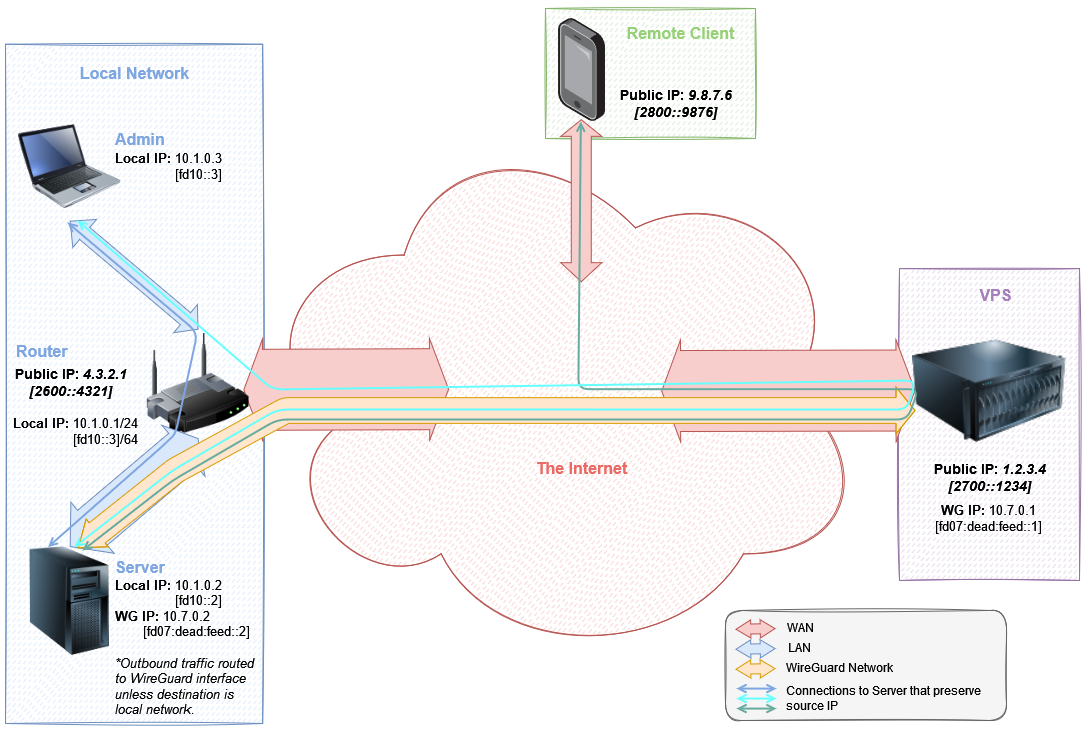

The diagram above was exported from draw.io. Its source (the exported page's mxGraphModel, read from the mxfile embedded in the PNG):
<mxGraphModel dx="1662" dy="555" grid="1" gridSize="10" guides="1" tooltips="1" connect="1" arrows="0" fold="1" page="1" pageScale="1" pageWidth="1100" pageHeight="850" background="#FFFFFF" math="0" shadow="0">
  <root>
    <mxCell id="0" />
    <mxCell id="1" style="" parent="0" />
    <mxCell id="UPS6wOX1UsMNAhAZUDVI-95" value="" style="group" parent="1" vertex="1" connectable="0">
      <mxGeometry x="-1092" y="100" width="1085" height="730" as="geometry" />
    </mxCell>
    <mxCell id="UPS6wOX1UsMNAhAZUDVI-50" value="" style="group" parent="UPS6wOX1UsMNAhAZUDVI-95" vertex="1" connectable="0">
      <mxGeometry width="1085" height="730" as="geometry" />
    </mxCell>
    <mxCell id="UPS6wOX1UsMNAhAZUDVI-53" value="" style="rounded=0;whiteSpace=wrap;html=1;sketch=1;fillStyle=dashed;fillColor=#dae8fc;strokeColor=#6c8ebf;" parent="UPS6wOX1UsMNAhAZUDVI-50" vertex="1">
      <mxGeometry x="5" y="43.75471698113207" width="257.1428571428571" height="679.2452830188679" as="geometry" />
    </mxCell>
    <mxCell id="UPS6wOX1UsMNAhAZUDVI-55" value="" style="ellipse;shape=cloud;whiteSpace=wrap;html=1;fillColor=#f8cecc;fillStyle=dashed;sketch=1;strokeColor=#b85450;" parent="UPS6wOX1UsMNAhAZUDVI-50" vertex="1">
      <mxGeometry x="249.28571428571425" y="118.67924528301886" width="617.142857142857" height="543.3962264150942" as="geometry" />
    </mxCell>
    <mxCell id="UPS6wOX1UsMNAhAZUDVI-64" value="" style="shape=flexArrow;endArrow=classic;startArrow=classic;html=1;rounded=0;fillColor=#f8cecc;strokeColor=#b85450;width=81;startSize=5.95;" parent="UPS6wOX1UsMNAhAZUDVI-50" edge="1">
      <mxGeometry width="100" height="100" relative="1" as="geometry">
        <mxPoint x="242.85571428571427" y="389.33735849056603" as="sourcePoint" />
        <mxPoint x="448.56999999999994" y="388.65811320754716" as="targetPoint" />
      </mxGeometry>
    </mxCell>
    <mxCell id="UPS6wOX1UsMNAhAZUDVI-51" value="" style="rounded=1;whiteSpace=wrap;html=1;sketch=1;fillStyle=solid;fontSize=12;fontColor=#333333;fillColor=#f5f5f5;strokeColor=#666666;" parent="UPS6wOX1UsMNAhAZUDVI-50" vertex="1">
      <mxGeometry x="725" y="610" width="281" height="110" as="geometry" />
    </mxCell>
    <mxCell id="UPS6wOX1UsMNAhAZUDVI-52" value="" style="rounded=0;whiteSpace=wrap;html=1;sketch=1;fillStyle=dashed;fontSize=16;fillColor=#d5e8d4;strokeColor=#82b366;" parent="UPS6wOX1UsMNAhAZUDVI-50" vertex="1">
      <mxGeometry x="545" y="8" width="210" height="130" as="geometry" />
    </mxCell>
    <mxCell id="UPS6wOX1UsMNAhAZUDVI-54" value="a" style="rounded=0;whiteSpace=wrap;html=1;sketch=1;fillStyle=dashed;fillColor=#e1d5e7;strokeColor=#9673a6;" parent="UPS6wOX1UsMNAhAZUDVI-50" vertex="1">
      <mxGeometry x="899" y="268.11" width="180" height="311.89" as="geometry" />
    </mxCell>
    <mxCell id="UPS6wOX1UsMNAhAZUDVI-56" value="" style="shape=flexArrow;endArrow=classic;startArrow=classic;html=1;rounded=0;fillColor=#f8cecc;strokeColor=#b85450;width=81;startSize=5.95;" parent="UPS6wOX1UsMNAhAZUDVI-50" edge="1">
      <mxGeometry width="100" height="100" relative="1" as="geometry">
        <mxPoint x="660.7157142857143" y="390.5573584905662" as="sourcePoint" />
        <mxPoint x="915" y="390" as="targetPoint" />
      </mxGeometry>
    </mxCell>
    <mxCell id="UPS6wOX1UsMNAhAZUDVI-57" value="" style="image;html=1;image=img/lib/clip_art/computers/Server_Tower_128x128.png" parent="UPS6wOX1UsMNAhAZUDVI-50" vertex="1">
      <mxGeometry x="17.857142857142854" y="546.3962264150942" width="102.85714285714283" height="108.67924528301886" as="geometry" />
    </mxCell>
    <mxCell id="UPS6wOX1UsMNAhAZUDVI-58" value="" style="image;html=1;image=img/lib/clip_art/networking/Wireless_Router_128x128.png" parent="UPS6wOX1UsMNAhAZUDVI-50" vertex="1">
      <mxGeometry x="146.42857142857142" y="329.03773584905656" width="102.85714285714283" height="108.67924528301886" as="geometry" />
    </mxCell>
    <mxCell id="UPS6wOX1UsMNAhAZUDVI-59" value="" style="image;html=1;image=img/lib/clip_art/computers/Server_128x128.png" parent="UPS6wOX1UsMNAhAZUDVI-50" vertex="1">
      <mxGeometry x="911.8571428571427" y="336.03773584905656" width="154.28571428571425" height="108.67924528301886" as="geometry" />
    </mxCell>
    <mxCell id="UPS6wOX1UsMNAhAZUDVI-60" value="" style="points=[];aspect=fixed;html=1;align=center;shadow=0;dashed=0;image;image=img/lib/allied_telesis/computer_and_terminals/Smartphone.svg;" parent="UPS6wOX1UsMNAhAZUDVI-50" vertex="1">
      <mxGeometry x="557.8571428571428" y="18" width="47.1342857142857" height="102.85714285714283" as="geometry" />
    </mxCell>
    <mxCell id="UPS6wOX1UsMNAhAZUDVI-61" value="" style="shape=flexArrow;endArrow=classic;startArrow=classic;html=1;rounded=0;exitX=0.5;exitY=0;exitDx=0;exitDy=0;entryX=0.5;entryY=1;entryDx=0;entryDy=0;fillColor=#dae8fc;strokeColor=#6c8ebf;width=45.714285714285715;startSize=9.38095238095238;" parent="UPS6wOX1UsMNAhAZUDVI-50" source="UPS6wOX1UsMNAhAZUDVI-57" target="UPS6wOX1UsMNAhAZUDVI-58" edge="1">
      <mxGeometry width="100" height="100" relative="1" as="geometry">
        <mxPoint x="197.21428571428567" y="526.0188679245282" as="sourcePoint" />
        <mxPoint x="197.21428571428567" y="349.4150943396226" as="targetPoint" />
      </mxGeometry>
    </mxCell>
    <mxCell id="UPS6wOX1UsMNAhAZUDVI-62" value="" style="image;html=1;image=img/lib/clip_art/computers/Laptop_128x128.png;sketch=1;fillStyle=dashed;fillColor=#CCCCCC;" parent="UPS6wOX1UsMNAhAZUDVI-50" vertex="1">
      <mxGeometry x="17.857142857142854" y="111.67924528301886" width="102.85714285714283" height="108.67924528301886" as="geometry" />
    </mxCell>
    <mxCell id="UPS6wOX1UsMNAhAZUDVI-63" value="" style="shape=flexArrow;endArrow=classic;startArrow=classic;html=1;rounded=0;entryX=0.5;entryY=1;entryDx=0;entryDy=0;exitX=0.5;exitY=0;exitDx=0;exitDy=0;fillColor=#dae8fc;strokeColor=#6c8ebf;width=15.714285714285714;startSize=5.1000000000000005;" parent="UPS6wOX1UsMNAhAZUDVI-50" source="UPS6wOX1UsMNAhAZUDVI-58" target="UPS6wOX1UsMNAhAZUDVI-62" edge="1">
      <mxGeometry width="100" height="100" relative="1" as="geometry">
        <mxPoint x="120.7142857142857" y="369.7924528301886" as="sourcePoint" />
        <mxPoint x="249.28571428571425" y="233.94339622641505" as="targetPoint" />
      </mxGeometry>
    </mxCell>
    <mxCell id="UPS6wOX1UsMNAhAZUDVI-65" value="" style="shape=flexArrow;endArrow=classic;startArrow=classic;html=1;rounded=0;fillColor=#f8cecc;strokeColor=#b85450;width=20;endSize=5.216666666666667;" parent="UPS6wOX1UsMNAhAZUDVI-50" edge="1">
      <mxGeometry width="100" height="100" relative="1" as="geometry">
        <mxPoint x="580.7814285714284" y="281.6981132075471" as="sourcePoint" />
        <mxPoint x="580.7814285714284" y="118.67924528301886" as="targetPoint" />
      </mxGeometry>
    </mxCell>
    <mxCell id="UPS6wOX1UsMNAhAZUDVI-66" value="" style="shape=flexArrow;endArrow=classic;startArrow=classic;html=1;rounded=1;fillColor=#ffe6cc;strokeColor=#d79b00;width=25.71428571428571;startSize=7.6952380952380945;exitX=0.579;exitY=0.012;exitDx=0;exitDy=0;exitPerimeter=0;startWidth=8.70748299319728;" parent="UPS6wOX1UsMNAhAZUDVI-50" source="UPS6wOX1UsMNAhAZUDVI-57" edge="1">
      <mxGeometry width="100" height="100" relative="1" as="geometry">
        <mxPoint x="87" y="549" as="sourcePoint" />
        <mxPoint x="915" y="410" as="targetPoint" />
        <Array as="points">
          <mxPoint x="175" y="470" />
          <mxPoint x="285" y="410" />
        </Array>
      </mxGeometry>
    </mxCell>
    <mxCell id="UPS6wOX1UsMNAhAZUDVI-67" value="" style="endArrow=open;startArrow=open;html=1;startFill=0;strokeWidth=2;strokeColor=#67AB9F;rounded=1;endFill=0;entryX=0.477;entryY=1.003;entryDx=0;entryDy=0;entryPerimeter=0;" parent="UPS6wOX1UsMNAhAZUDVI-50" target="UPS6wOX1UsMNAhAZUDVI-60" edge="1">
      <mxGeometry width="50" height="50" relative="1" as="geometry">
        <mxPoint x="82" y="550" as="sourcePoint" />
        <mxPoint x="587.86" y="118.68" as="targetPoint" />
        <Array as="points">
          <mxPoint x="172" y="480" />
          <mxPoint x="277" y="419" />
          <mxPoint x="907" y="419" />
          <mxPoint x="917.86" y="388.68" />
          <mxPoint x="577.86" y="388.68" />
        </Array>
      </mxGeometry>
    </mxCell>
    <mxCell id="UPS6wOX1UsMNAhAZUDVI-68" value="&lt;div style=&quot;font-size: 14px;&quot;&gt;&lt;font style=&quot;font-size: 14px;&quot;&gt;&lt;b&gt;Public IP: &lt;i&gt;4.3.2.1&lt;/i&gt;&lt;/b&gt;&lt;/font&gt;&lt;/div&gt;&lt;div style=&quot;font-size: 14px;&quot;&gt;&lt;font style=&quot;font-size: 14px;&quot;&gt;&lt;b&gt;&lt;i&gt;[2600::4321]&lt;br&gt;&lt;/i&gt;&lt;/b&gt;&lt;/font&gt;&lt;/div&gt;" style="text;html=1;resizable=0;autosize=1;align=center;verticalAlign=middle;points=[];fillColor=none;strokeColor=none;rounded=0;sketch=1;fillStyle=dashed;" parent="UPS6wOX1UsMNAhAZUDVI-50" vertex="1">
      <mxGeometry y="357" width="140" height="50" as="geometry" />
    </mxCell>
    <mxCell id="UPS6wOX1UsMNAhAZUDVI-69" value="&lt;div&gt;&lt;b&gt;Public IP: &lt;i&gt;1.2.3.4&lt;/i&gt;&lt;/b&gt;&lt;/div&gt;&lt;div&gt;&lt;b&gt;&lt;i&gt;[2700::1234]&lt;br&gt;&lt;/i&gt;&lt;/b&gt;&lt;/div&gt;" style="text;html=1;resizable=0;autosize=1;align=center;verticalAlign=middle;points=[];fillColor=none;strokeColor=none;rounded=0;sketch=1;fillStyle=dashed;fontSize=14;" parent="UPS6wOX1UsMNAhAZUDVI-50" vertex="1">
      <mxGeometry x="919" y="452" width="140" height="50" as="geometry" />
    </mxCell>
    <mxCell id="UPS6wOX1UsMNAhAZUDVI-70" value="&lt;b&gt;&lt;font style=&quot;font-size: 16px;&quot; color=&quot;#7EA6E0&quot;&gt;Local Network&lt;/font&gt;&lt;/b&gt;" style="text;html=1;resizable=0;autosize=1;align=center;verticalAlign=middle;points=[];fillColor=none;strokeColor=none;rounded=0;sketch=1;fillStyle=dashed;fontSize=14;" parent="UPS6wOX1UsMNAhAZUDVI-50" vertex="1">
      <mxGeometry x="68.57" y="58" width="130" height="30" as="geometry" />
    </mxCell>
    <mxCell id="UPS6wOX1UsMNAhAZUDVI-71" value="&lt;font style=&quot;font-size: 16px;&quot;&gt;&lt;b&gt;&lt;font style=&quot;font-size: 16px;&quot; color=&quot;#A680B8&quot;&gt;VPS&lt;/font&gt;&lt;/b&gt;&lt;/font&gt;" style="text;html=1;resizable=0;autosize=1;align=center;verticalAlign=middle;points=[];fillColor=none;strokeColor=none;rounded=0;sketch=1;fillStyle=dashed;fontSize=14;" parent="UPS6wOX1UsMNAhAZUDVI-50" vertex="1">
      <mxGeometry x="965" y="280" width="60" height="30" as="geometry" />
    </mxCell>
    <mxCell id="UPS6wOX1UsMNAhAZUDVI-72" value="&lt;div&gt;&lt;b&gt;Public IP: &lt;i&gt;9.8.7.6&lt;/i&gt;&lt;/b&gt;&lt;/div&gt;&lt;div&gt;&lt;b&gt;&lt;i&gt;[2800::9876]&lt;br&gt;&lt;/i&gt;&lt;/b&gt;&lt;/div&gt;" style="text;html=1;resizable=0;autosize=1;align=center;verticalAlign=middle;points=[];fillColor=none;strokeColor=none;rounded=0;sketch=1;fillStyle=dashed;fontSize=14;" parent="UPS6wOX1UsMNAhAZUDVI-50" vertex="1">
      <mxGeometry x="604.99" y="78" width="140" height="50" as="geometry" />
    </mxCell>
    <mxCell id="UPS6wOX1UsMNAhAZUDVI-73" value="&lt;font style=&quot;font-size: 16px;&quot; color=&quot;#97D077&quot;&gt;&lt;b&gt;Remote Client&lt;/b&gt;&lt;/font&gt;" style="text;html=1;resizable=0;autosize=1;align=center;verticalAlign=middle;points=[];fillColor=none;strokeColor=none;rounded=0;sketch=1;fillStyle=dashed;fontSize=14;" parent="UPS6wOX1UsMNAhAZUDVI-50" vertex="1">
      <mxGeometry x="614.99" y="18" width="130" height="30" as="geometry" />
    </mxCell>
    <mxCell id="UPS6wOX1UsMNAhAZUDVI-74" value="" style="endArrow=open;startArrow=open;html=1;rounded=1;strokeColor=#7EA6E0;strokeWidth=2;fontSize=16;fontColor=#97D077;exitX=0.288;exitY=0.002;exitDx=0;exitDy=0;endFill=0;startFill=0;exitPerimeter=0;" parent="UPS6wOX1UsMNAhAZUDVI-50" source="UPS6wOX1UsMNAhAZUDVI-57" edge="1">
      <mxGeometry width="50" height="50" relative="1" as="geometry">
        <mxPoint x="17.860000000000127" y="303" as="sourcePoint" />
        <mxPoint x="67" y="222" as="targetPoint" />
        <Array as="points">
          <mxPoint x="165" y="443" />
          <mxPoint x="175" y="433" />
          <mxPoint x="197" y="332" />
        </Array>
      </mxGeometry>
    </mxCell>
    <mxCell id="UPS6wOX1UsMNAhAZUDVI-75" value="&lt;div style=&quot;font-size: 13px;&quot; align=&quot;left&quot;&gt;&lt;font style=&quot;font-size: 13px;&quot;&gt;&lt;b style=&quot;font-size: 13px;&quot;&gt;Local IP&lt;/b&gt;&lt;b&gt;:&lt;/b&gt; 10.1.0.2&lt;br&gt;&lt;/font&gt;&lt;/div&gt;&lt;div style=&quot;font-size: 13px;&quot; align=&quot;left&quot;&gt;&lt;font style=&quot;font-size: 13px;&quot;&gt;&amp;nbsp;&amp;nbsp;&amp;nbsp;&amp;nbsp;&amp;nbsp;&amp;nbsp;&amp;nbsp;&amp;nbsp;&amp;nbsp;&amp;nbsp;&amp;nbsp;&amp;nbsp;&amp;nbsp;&amp;nbsp; [fd10::2]&lt;br&gt;&lt;/font&gt;&lt;/div&gt;&lt;div style=&quot;font-size: 13px;&quot; align=&quot;left&quot;&gt;&lt;b&gt;WG IP:&lt;/b&gt; 10.7.0.2&lt;/div&gt;&lt;div style=&quot;font-size: 13px;&quot; align=&quot;left&quot;&gt;&amp;nbsp;&amp;nbsp;&amp;nbsp;&amp;nbsp;&amp;nbsp;&amp;nbsp; [fd07:dead:feed::2]&lt;br&gt;&lt;/div&gt;&lt;div style=&quot;font-size: 13px;&quot; align=&quot;left&quot;&gt;&lt;i&gt;&lt;br&gt;&lt;/i&gt;&lt;/div&gt;&lt;div style=&quot;font-size: 13px;&quot; align=&quot;left&quot;&gt;&lt;i&gt;*Outbound traffic routed &lt;br&gt;&lt;/i&gt;&lt;/div&gt;&lt;div style=&quot;font-size: 13px;&quot; align=&quot;left&quot;&gt;&lt;i&gt;to WireGuard interface &lt;br&gt;&lt;/i&gt;&lt;/div&gt;&lt;div style=&quot;font-size: 13px;&quot; align=&quot;left&quot;&gt;&lt;i&gt;unless destination is &lt;br&gt;&lt;/i&gt;&lt;/div&gt;&lt;div style=&quot;font-size: 13px;&quot; align=&quot;left&quot;&gt;&lt;i&gt;local network.&lt;/i&gt; &lt;br&gt;&lt;/div&gt;" style="text;html=1;resizable=0;autosize=1;align=left;verticalAlign=middle;points=[];fillColor=none;strokeColor=none;rounded=0;sketch=1;fillStyle=dashed;fontSize=13;fontColor=#000000;" parent="UPS6wOX1UsMNAhAZUDVI-50" vertex="1">
      <mxGeometry x="112.86000000000004" y="572" width="160" height="150" as="geometry" />
    </mxCell>
    <mxCell id="UPS6wOX1UsMNAhAZUDVI-76" value="&lt;div style=&quot;font-size: 13px;&quot; align=&quot;left&quot;&gt;&lt;font style=&quot;font-size: 13px;&quot;&gt;&lt;b style=&quot;font-size: 13px;&quot;&gt;Local IP&lt;/b&gt;&lt;b&gt;:&lt;/b&gt; 10.1.0.3&lt;br&gt;&lt;/font&gt;&lt;/div&gt;&lt;div style=&quot;font-size: 13px;&quot; align=&quot;left&quot;&gt;&lt;font style=&quot;font-size: 13px;&quot;&gt;&amp;nbsp;&amp;nbsp;&amp;nbsp;&amp;nbsp;&amp;nbsp;&amp;nbsp;&amp;nbsp;&amp;nbsp;&amp;nbsp;&amp;nbsp;&amp;nbsp;&amp;nbsp;&amp;nbsp;&amp;nbsp; [fd10::3]&lt;/font&gt;&amp;nbsp;&lt;br&gt;&lt;/div&gt;" style="text;html=1;resizable=0;autosize=1;align=left;verticalAlign=middle;points=[];fillColor=none;strokeColor=none;rounded=0;sketch=1;fillStyle=dashed;fontSize=13;fontColor=#000000;" parent="UPS6wOX1UsMNAhAZUDVI-50" vertex="1">
      <mxGeometry x="112.86000000000001" y="146.02" width="130" height="40" as="geometry" />
    </mxCell>
    <mxCell id="UPS6wOX1UsMNAhAZUDVI-77" value="&lt;div style=&quot;&quot; align=&quot;left&quot;&gt;&lt;font style=&quot;font-size: 13px;&quot;&gt;&lt;b style=&quot;&quot;&gt;Local IP&lt;/b&gt;&lt;b&gt;:&lt;/b&gt; 10.1.0.1/24&lt;/font&gt;&lt;/div&gt;&lt;div style=&quot;&quot; align=&quot;left&quot;&gt;&lt;font style=&quot;font-size: 13px;&quot;&gt;&amp;nbsp;&amp;nbsp;&amp;nbsp;&amp;nbsp;&amp;nbsp;&amp;nbsp;&amp;nbsp;&amp;nbsp;&amp;nbsp;&amp;nbsp;&amp;nbsp;&amp;nbsp;&amp;nbsp;&amp;nbsp; [fd10::3]&lt;/font&gt;&lt;font style=&quot;font-size: 13px;&quot;&gt;/64 &lt;br&gt;&lt;/font&gt;&lt;/div&gt;" style="text;html=1;resizable=0;autosize=1;align=left;verticalAlign=middle;points=[];fillColor=none;strokeColor=none;rounded=0;sketch=1;fillStyle=dashed;fontSize=13;fontColor=#000000;" parent="UPS6wOX1UsMNAhAZUDVI-50" vertex="1">
      <mxGeometry x="11" y="411" width="150" height="40" as="geometry" />
    </mxCell>
    <mxCell id="UPS6wOX1UsMNAhAZUDVI-78" value="" style="shape=flexArrow;endArrow=classic;startArrow=classic;html=1;rounded=0;fillColor=#f8cecc;strokeColor=#b85450;width=10;startSize=4.585714285714286;endSize=4.585714285714286;startWidth=7.278911564625851;endWidth=7.278911564625851;" parent="UPS6wOX1UsMNAhAZUDVI-50" edge="1">
      <mxGeometry width="100" height="100" relative="1" as="geometry">
        <mxPoint x="734.9957142857143" y="628.7573584905659" as="sourcePoint" />
        <mxPoint x="775" y="628.08" as="targetPoint" />
      </mxGeometry>
    </mxCell>
    <mxCell id="UPS6wOX1UsMNAhAZUDVI-79" value="WAN" style="text;html=1;resizable=0;autosize=1;align=center;verticalAlign=middle;points=[];fillColor=none;strokeColor=none;rounded=0;sketch=1;fillStyle=dashed;fontSize=12;fontColor=#000000;" parent="UPS6wOX1UsMNAhAZUDVI-50" vertex="1">
      <mxGeometry x="775" y="612.08" width="50" height="30" as="geometry" />
    </mxCell>
    <mxCell id="UPS6wOX1UsMNAhAZUDVI-80" value="LAN" style="text;html=1;resizable=0;autosize=1;align=center;verticalAlign=middle;points=[];fillColor=none;strokeColor=none;rounded=0;sketch=1;fillStyle=dashed;fontSize=12;fontColor=#000000;" parent="UPS6wOX1UsMNAhAZUDVI-50" vertex="1">
      <mxGeometry x="774" y="632.08" width="50" height="30" as="geometry" />
    </mxCell>
    <mxCell id="UPS6wOX1UsMNAhAZUDVI-81" value="&lt;div align=&quot;center&quot;&gt;&lt;br&gt;&lt;/div&gt;&lt;div style=&quot;font-size: 13px;&quot; align=&quot;center&quot;&gt;&lt;b&gt;WG IP:&lt;/b&gt; 10.7.0.1&lt;/div&gt;&lt;div style=&quot;font-size: 13px;&quot; align=&quot;center&quot;&gt;[fd07:dead:feed::1]&lt;br&gt;&lt;/div&gt;&lt;div align=&quot;center&quot;&gt;&amp;nbsp;&lt;/div&gt;" style="text;whiteSpace=wrap;html=1;fontSize=13;fontColor=#000000;align=center;" parent="UPS6wOX1UsMNAhAZUDVI-50" vertex="1">
      <mxGeometry x="904" y="480" width="170" height="70" as="geometry" />
    </mxCell>
    <mxCell id="UPS6wOX1UsMNAhAZUDVI-82" value="&lt;div align=&quot;left&quot;&gt;&lt;br&gt;&lt;/div&gt;" style="text;html=1;resizable=0;autosize=1;align=center;verticalAlign=middle;points=[];fillColor=none;strokeColor=none;rounded=0;sketch=1;fillStyle=dashed;fontSize=13;fontColor=#000000;" parent="UPS6wOX1UsMNAhAZUDVI-50" vertex="1">
      <mxGeometry x="796.4300000000001" y="685" width="20" height="30" as="geometry" />
    </mxCell>
    <mxCell id="UPS6wOX1UsMNAhAZUDVI-83" value="&lt;div style=&quot;font-size: 12px;&quot;&gt;&lt;font style=&quot;font-size: 12px;&quot;&gt;Connections to Server that preserve&lt;/font&gt;&lt;/div&gt;&lt;div style=&quot;font-size: 12px;&quot;&gt;&lt;font style=&quot;font-size: 12px;&quot;&gt;source IP&lt;br&gt;&lt;/font&gt;&lt;/div&gt;" style="text;html=1;resizable=0;autosize=1;align=left;verticalAlign=middle;points=[];fillColor=none;strokeColor=none;rounded=0;sketch=1;fillStyle=dashed;fontSize=13;fontColor=#000000;" parent="UPS6wOX1UsMNAhAZUDVI-50" vertex="1">
      <mxGeometry x="784" y="678" width="220" height="40" as="geometry" />
    </mxCell>
    <mxCell id="UPS6wOX1UsMNAhAZUDVI-84" value="&lt;b&gt;&lt;font style=&quot;font-size: 16px;&quot; color=&quot;#7EA6E0&quot;&gt;Admin&lt;br&gt;&lt;/font&gt;&lt;/b&gt;" style="text;whiteSpace=wrap;html=1;fontSize=12;fontColor=#000000;" parent="UPS6wOX1UsMNAhAZUDVI-50" vertex="1">
      <mxGeometry x="112.86000000000001" y="123" width="140" height="40" as="geometry" />
    </mxCell>
    <mxCell id="UPS6wOX1UsMNAhAZUDVI-85" value="&lt;b&gt;&lt;font style=&quot;font-size: 16px;&quot; color=&quot;#7EA6E0&quot;&gt;Server&lt;br&gt;&lt;/font&gt;&lt;/b&gt;" style="text;whiteSpace=wrap;html=1;fontSize=12;fontColor=#000000;" parent="UPS6wOX1UsMNAhAZUDVI-50" vertex="1">
      <mxGeometry x="112.86000000000001" y="551" width="140" height="40" as="geometry" />
    </mxCell>
    <mxCell id="UPS6wOX1UsMNAhAZUDVI-86" value="&lt;font style=&quot;font-size: 16px;&quot; color=&quot;#EA6B66&quot;&gt;&lt;b&gt;&lt;font style=&quot;font-size: 16px;&quot;&gt;The Internet&lt;br&gt;&lt;/font&gt;&lt;/b&gt;&lt;/font&gt;" style="text;whiteSpace=wrap;html=1;fontSize=12;align=center;fillColor=none;strokeColor=none;" parent="UPS6wOX1UsMNAhAZUDVI-50" vertex="1">
      <mxGeometry x="530.71" y="452" width="101.42" height="40" as="geometry" />
    </mxCell>
    <mxCell id="UPS6wOX1UsMNAhAZUDVI-87" value="&lt;div align=&quot;left&quot;&gt;WireGuard Network&lt;/div&gt;" style="text;html=1;resizable=0;autosize=1;align=left;verticalAlign=middle;points=[];fillColor=none;strokeColor=none;rounded=0;sketch=1;fillStyle=dashed;fontSize=12;fontColor=#000000;" parent="UPS6wOX1UsMNAhAZUDVI-50" vertex="1">
      <mxGeometry x="784" y="652" width="130" height="30" as="geometry" />
    </mxCell>
    <mxCell id="UPS6wOX1UsMNAhAZUDVI-88" value="&lt;b&gt;&lt;font style=&quot;font-size: 16px;&quot; color=&quot;#7EA6E0&quot;&gt;Router&lt;br&gt;&lt;/font&gt;&lt;/b&gt;" style="text;whiteSpace=wrap;html=1;fontSize=12;fontColor=#000000;" parent="UPS6wOX1UsMNAhAZUDVI-50" vertex="1">
      <mxGeometry x="13.860000000000127" y="335.03999999999996" width="140" height="40" as="geometry" />
    </mxCell>
    <mxCell id="UPS6wOX1UsMNAhAZUDVI-89" value="" style="endArrow=open;startArrow=open;html=1;rounded=1;strokeColor=#66FFFF;strokeWidth=2;startFill=0;endFill=0;entryX=0.545;entryY=0.002;entryDx=0;entryDy=0;entryPerimeter=0;" parent="UPS6wOX1UsMNAhAZUDVI-95" target="UPS6wOX1UsMNAhAZUDVI-57" edge="1">
      <mxGeometry width="50" height="50" relative="1" as="geometry">
        <mxPoint x="77" y="220" as="sourcePoint" />
        <mxPoint x="77" y="549" as="targetPoint" />
        <Array as="points">
          <mxPoint x="272" y="389" />
          <mxPoint x="915" y="380" />
          <mxPoint x="907" y="409" />
          <mxPoint x="277" y="409" />
          <mxPoint x="172" y="470" />
        </Array>
      </mxGeometry>
    </mxCell>
    <mxCell id="UPS6wOX1UsMNAhAZUDVI-90" value="" style="shape=flexArrow;endArrow=classic;startArrow=classic;html=1;rounded=0;fillColor=#dae8fc;strokeColor=#6c8ebf;width=10;startSize=4.585714285714286;endSize=4.585714285714286;startWidth=7.278911564625851;endWidth=7.278911564625851;" parent="UPS6wOX1UsMNAhAZUDVI-95" edge="1">
      <mxGeometry width="100" height="100" relative="1" as="geometry">
        <mxPoint x="734.9957142857143" y="648.7573584905658" as="sourcePoint" />
        <mxPoint x="775" y="648.0799999999999" as="targetPoint" />
      </mxGeometry>
    </mxCell>
    <mxCell id="UPS6wOX1UsMNAhAZUDVI-91" value="" style="shape=flexArrow;endArrow=classic;startArrow=classic;html=1;rounded=0;fillColor=#ffe6cc;strokeColor=#d79b00;width=10;startSize=4.585714285714286;endSize=4.585714285714286;startWidth=7.278911564625851;endWidth=7.278911564625851;" parent="UPS6wOX1UsMNAhAZUDVI-95" edge="1">
      <mxGeometry width="100" height="100" relative="1" as="geometry">
        <mxPoint x="734.9957142857143" y="668.7573584905658" as="sourcePoint" />
        <mxPoint x="775" y="668.0799999999999" as="targetPoint" />
      </mxGeometry>
    </mxCell>
    <mxCell id="UPS6wOX1UsMNAhAZUDVI-92" value="" style="endArrow=open;startArrow=open;html=1;rounded=1;strokeColor=#7EA6E0;strokeWidth=2;fontSize=12;fontColor=#000000;startFill=0;endFill=0;" parent="UPS6wOX1UsMNAhAZUDVI-95" edge="1">
      <mxGeometry width="50" height="50" relative="1" as="geometry">
        <mxPoint x="736" y="688.0799999999999" as="sourcePoint" />
        <mxPoint x="776" y="688.0799999999999" as="targetPoint" />
      </mxGeometry>
    </mxCell>
    <mxCell id="UPS6wOX1UsMNAhAZUDVI-93" value="" style="endArrow=open;startArrow=open;html=1;rounded=1;strokeColor=#66FFFF;strokeWidth=2;fontSize=12;fontColor=#000000;startFill=0;endFill=0;" parent="UPS6wOX1UsMNAhAZUDVI-95" edge="1">
      <mxGeometry width="50" height="50" relative="1" as="geometry">
        <mxPoint x="736" y="698.0799999999999" as="sourcePoint" />
        <mxPoint x="776" y="698.0799999999999" as="targetPoint" />
      </mxGeometry>
    </mxCell>
    <mxCell id="UPS6wOX1UsMNAhAZUDVI-94" value="" style="endArrow=open;startArrow=open;html=1;rounded=1;strokeColor=#67AB9F;strokeWidth=2;fontSize=12;fontColor=#000000;startFill=0;endFill=0;" parent="UPS6wOX1UsMNAhAZUDVI-95" edge="1">
      <mxGeometry width="50" height="50" relative="1" as="geometry">
        <mxPoint x="736" y="708.0799999999999" as="sourcePoint" />
        <mxPoint x="776" y="708.0799999999999" as="targetPoint" />
      </mxGeometry>
    </mxCell>
  </root>
</mxGraphModel>